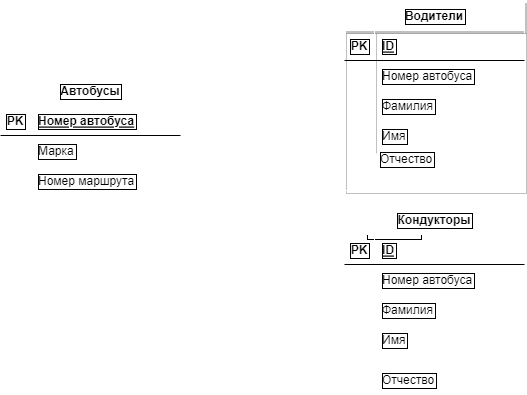

The diagram above was exported from draw.io. Its source (the exported page's mxGraphModel, read from the mxfile embedded in the PNG):
<mxGraphModel dx="772" dy="348" grid="1" gridSize="10" guides="1" tooltips="1" connect="1" arrows="1" fold="1" page="1" pageScale="1" pageWidth="827" pageHeight="1169" math="0" shadow="0">
  <root>
    <object label="" id="0">
      <mxCell />
    </object>
    <mxCell id="1" parent="0" />
    <mxCell id="2" value="Автобусы" style="shape=table;startSize=30;container=1;collapsible=1;childLayout=tableLayout;fixedRows=1;rowLines=0;fontStyle=1;align=center;resizeLast=1;labelBackgroundColor=default;labelBorderColor=default;swimlaneFillColor=none;gradientColor=none;strokeColor=#FFFFFF;" parent="1" vertex="1">
      <mxGeometry x="40" y="100" width="180" height="160" as="geometry" />
    </mxCell>
    <mxCell id="3" value="" style="shape=partialRectangle;collapsible=0;dropTarget=0;pointerEvents=0;fillColor=none;top=0;left=0;bottom=1;right=0;points=[[0,0.5],[1,0.5]];portConstraint=eastwest;labelBackgroundColor=default;labelBorderColor=default;" parent="2" vertex="1">
      <mxGeometry y="30" width="180" height="30" as="geometry" />
    </mxCell>
    <mxCell id="4" value="PK" style="shape=partialRectangle;connectable=0;fillColor=none;top=0;left=0;bottom=0;right=0;fontStyle=1;overflow=hidden;labelBackgroundColor=default;labelBorderColor=default;" parent="3" vertex="1">
      <mxGeometry width="30" height="30" as="geometry">
        <mxRectangle width="30" height="30" as="alternateBounds" />
      </mxGeometry>
    </mxCell>
    <mxCell id="5" value="Номер автобуса" style="shape=partialRectangle;connectable=0;fillColor=none;top=0;left=0;bottom=0;right=0;align=left;spacingLeft=6;fontStyle=5;overflow=hidden;labelBackgroundColor=default;labelBorderColor=default;" parent="3" vertex="1">
      <mxGeometry x="30" width="150" height="30" as="geometry">
        <mxRectangle width="150" height="30" as="alternateBounds" />
      </mxGeometry>
    </mxCell>
    <mxCell id="6" value="" style="shape=partialRectangle;collapsible=0;dropTarget=0;pointerEvents=0;fillColor=none;top=0;left=0;bottom=0;right=0;points=[[0,0.5],[1,0.5]];portConstraint=eastwest;labelBackgroundColor=default;labelBorderColor=default;" parent="2" vertex="1">
      <mxGeometry y="60" width="180" height="30" as="geometry" />
    </mxCell>
    <mxCell id="7" value="" style="shape=partialRectangle;connectable=0;fillColor=none;top=0;left=0;bottom=0;right=0;editable=1;overflow=hidden;labelBackgroundColor=default;labelBorderColor=default;" parent="6" vertex="1">
      <mxGeometry width="30" height="30" as="geometry">
        <mxRectangle width="30" height="30" as="alternateBounds" />
      </mxGeometry>
    </mxCell>
    <mxCell id="8" value="Марка" style="shape=partialRectangle;connectable=0;fillColor=none;top=0;left=0;bottom=0;right=0;align=left;spacingLeft=6;overflow=hidden;labelBackgroundColor=default;labelBorderColor=default;" parent="6" vertex="1">
      <mxGeometry x="30" width="150" height="30" as="geometry">
        <mxRectangle width="150" height="30" as="alternateBounds" />
      </mxGeometry>
    </mxCell>
    <mxCell id="9" value="" style="shape=partialRectangle;collapsible=0;dropTarget=0;pointerEvents=0;fillColor=none;top=0;left=0;bottom=0;right=0;points=[[0,0.5],[1,0.5]];portConstraint=eastwest;labelBackgroundColor=default;labelBorderColor=default;" parent="2" vertex="1">
      <mxGeometry y="90" width="180" height="30" as="geometry" />
    </mxCell>
    <mxCell id="10" value="" style="shape=partialRectangle;connectable=0;fillColor=none;top=0;left=0;bottom=0;right=0;editable=1;overflow=hidden;labelBackgroundColor=default;labelBorderColor=default;" parent="9" vertex="1">
      <mxGeometry width="30" height="30" as="geometry">
        <mxRectangle width="30" height="30" as="alternateBounds" />
      </mxGeometry>
    </mxCell>
    <mxCell id="11" value="Номер маршрута" style="shape=partialRectangle;connectable=0;fillColor=none;top=0;left=0;bottom=0;right=0;align=left;spacingLeft=6;overflow=hidden;labelBackgroundColor=default;labelBorderColor=default;" parent="9" vertex="1">
      <mxGeometry x="30" width="150" height="30" as="geometry">
        <mxRectangle width="150" height="30" as="alternateBounds" />
      </mxGeometry>
    </mxCell>
    <mxCell id="12" value="" style="shape=partialRectangle;collapsible=0;dropTarget=0;pointerEvents=0;fillColor=none;top=0;left=0;bottom=0;right=0;points=[[0,0.5],[1,0.5]];portConstraint=eastwest;labelBackgroundColor=default;labelBorderColor=default;" parent="2" vertex="1">
      <mxGeometry y="120" width="180" height="30" as="geometry" />
    </mxCell>
    <mxCell id="13" value="" style="shape=partialRectangle;connectable=0;fillColor=none;top=0;left=0;bottom=0;right=0;editable=1;overflow=hidden;labelBackgroundColor=default;labelBorderColor=default;" parent="12" vertex="1">
      <mxGeometry width="30" height="30" as="geometry">
        <mxRectangle width="30" height="30" as="alternateBounds" />
      </mxGeometry>
    </mxCell>
    <mxCell id="14" value="" style="shape=partialRectangle;connectable=0;fillColor=none;top=0;left=0;bottom=0;right=0;align=left;spacingLeft=6;overflow=hidden;labelBackgroundColor=default;labelBorderColor=default;" parent="12" vertex="1">
      <mxGeometry x="30" width="150" height="30" as="geometry">
        <mxRectangle width="150" height="30" as="alternateBounds" />
      </mxGeometry>
    </mxCell>
    <mxCell id="15" value="Водители" style="shape=table;startSize=30;container=1;collapsible=1;childLayout=tableLayout;fixedRows=1;rowLines=0;fontStyle=1;align=center;resizeLast=1;labelBackgroundColor=default;labelBorderColor=default;shadow=1;strokeColor=#FFFFFF;" parent="1" vertex="1">
      <mxGeometry x="384" y="25" width="180" height="190" as="geometry" />
    </mxCell>
    <mxCell id="16" value="" style="shape=partialRectangle;collapsible=0;dropTarget=0;pointerEvents=0;fillColor=none;top=0;left=0;bottom=1;right=0;points=[[0,0.5],[1,0.5]];portConstraint=eastwest;labelBackgroundColor=default;labelBorderColor=default;" parent="15" vertex="1">
      <mxGeometry y="30" width="180" height="30" as="geometry" />
    </mxCell>
    <mxCell id="17" value="PK" style="shape=partialRectangle;connectable=0;fillColor=none;top=0;left=0;bottom=0;right=0;fontStyle=1;overflow=hidden;labelBackgroundColor=default;labelBorderColor=default;" parent="16" vertex="1">
      <mxGeometry width="30" height="30" as="geometry">
        <mxRectangle width="30" height="30" as="alternateBounds" />
      </mxGeometry>
    </mxCell>
    <mxCell id="18" value="ID" style="shape=partialRectangle;connectable=0;fillColor=none;top=0;left=0;bottom=0;right=0;align=left;spacingLeft=6;fontStyle=5;overflow=hidden;labelBackgroundColor=default;labelBorderColor=default;" parent="16" vertex="1">
      <mxGeometry x="30" width="150" height="30" as="geometry">
        <mxRectangle width="150" height="30" as="alternateBounds" />
      </mxGeometry>
    </mxCell>
    <mxCell id="19" value="" style="shape=partialRectangle;collapsible=0;dropTarget=0;pointerEvents=0;fillColor=none;top=0;left=0;bottom=0;right=0;points=[[0,0.5],[1,0.5]];portConstraint=eastwest;labelBackgroundColor=default;labelBorderColor=default;" parent="15" vertex="1">
      <mxGeometry y="60" width="180" height="30" as="geometry" />
    </mxCell>
    <mxCell id="20" value="" style="shape=partialRectangle;connectable=0;fillColor=none;top=0;left=0;bottom=0;right=0;editable=1;overflow=hidden;labelBackgroundColor=default;labelBorderColor=default;" parent="19" vertex="1">
      <mxGeometry width="30" height="30" as="geometry">
        <mxRectangle width="30" height="30" as="alternateBounds" />
      </mxGeometry>
    </mxCell>
    <mxCell id="21" value="Номер автобуса" style="shape=partialRectangle;connectable=0;fillColor=none;top=0;left=0;bottom=0;right=0;align=left;spacingLeft=6;overflow=hidden;labelBackgroundColor=default;labelBorderColor=default;" parent="19" vertex="1">
      <mxGeometry x="30" width="150" height="30" as="geometry">
        <mxRectangle width="150" height="30" as="alternateBounds" />
      </mxGeometry>
    </mxCell>
    <mxCell id="22" value="" style="shape=partialRectangle;collapsible=0;dropTarget=0;pointerEvents=0;fillColor=none;top=0;left=0;bottom=0;right=0;points=[[0,0.5],[1,0.5]];portConstraint=eastwest;labelBackgroundColor=default;labelBorderColor=default;" parent="15" vertex="1">
      <mxGeometry y="90" width="180" height="30" as="geometry" />
    </mxCell>
    <mxCell id="23" value="" style="shape=partialRectangle;connectable=0;fillColor=none;top=0;left=0;bottom=0;right=0;editable=1;overflow=hidden;labelBackgroundColor=default;labelBorderColor=default;" parent="22" vertex="1">
      <mxGeometry width="30" height="30" as="geometry">
        <mxRectangle width="30" height="30" as="alternateBounds" />
      </mxGeometry>
    </mxCell>
    <mxCell id="24" value="Фамилия" style="shape=partialRectangle;connectable=0;fillColor=none;top=0;left=0;bottom=0;right=0;align=left;spacingLeft=6;overflow=hidden;labelBackgroundColor=default;labelBorderColor=default;" parent="22" vertex="1">
      <mxGeometry x="30" width="150" height="30" as="geometry">
        <mxRectangle width="150" height="30" as="alternateBounds" />
      </mxGeometry>
    </mxCell>
    <mxCell id="25" value="" style="shape=partialRectangle;collapsible=0;dropTarget=0;pointerEvents=0;fillColor=none;top=0;left=0;bottom=0;right=0;points=[[0,0.5],[1,0.5]];portConstraint=eastwest;labelBackgroundColor=default;labelBorderColor=default;" parent="15" vertex="1">
      <mxGeometry y="120" width="180" height="30" as="geometry" />
    </mxCell>
    <mxCell id="26" value="" style="shape=partialRectangle;connectable=0;fillColor=none;top=0;left=0;bottom=0;right=0;editable=1;overflow=hidden;labelBackgroundColor=default;labelBorderColor=default;" parent="25" vertex="1">
      <mxGeometry width="30" height="30" as="geometry">
        <mxRectangle width="30" height="30" as="alternateBounds" />
      </mxGeometry>
    </mxCell>
    <mxCell id="27" value="Имя" style="shape=partialRectangle;connectable=0;fillColor=none;top=0;left=0;bottom=0;right=0;align=left;spacingLeft=6;overflow=hidden;labelBackgroundColor=default;labelBorderColor=default;" parent="25" vertex="1">
      <mxGeometry x="30" width="150" height="30" as="geometry">
        <mxRectangle width="150" height="30" as="alternateBounds" />
      </mxGeometry>
    </mxCell>
    <mxCell id="28" value="Отчество" style="shape=partialRectangle;connectable=0;fillColor=none;top=0;left=0;bottom=0;right=0;align=left;spacingLeft=6;overflow=hidden;labelBackgroundColor=default;labelBorderColor=default;" parent="1" vertex="1">
      <mxGeometry x="399" y="240" width="150" height="30" as="geometry">
        <mxRectangle width="150" height="30" as="alternateBounds" />
      </mxGeometry>
    </mxCell>
    <mxCell id="29" style="edgeStyle=none;html=1;exitX=1;exitY=0.5;exitDx=0;exitDy=0;entryX=0;entryY=0.5;entryDx=0;entryDy=0;labelBackgroundColor=default;labelBorderColor=default;strokeColor=#FFFFFF;" parent="1" source="3" target="19" edge="1">
      <mxGeometry relative="1" as="geometry">
        <Array as="points">
          <mxPoint x="290" y="100" />
        </Array>
      </mxGeometry>
    </mxCell>
    <mxCell id="43" value="Отчество" style="shape=partialRectangle;connectable=0;fillColor=none;top=0;left=0;bottom=0;right=0;align=left;spacingLeft=6;overflow=hidden;labelBackgroundColor=default;labelBorderColor=default;" parent="1" vertex="1">
      <mxGeometry x="414" y="389" width="150" height="30" as="geometry">
        <mxRectangle width="150" height="30" as="alternateBounds" />
      </mxGeometry>
    </mxCell>
    <mxCell id="44" value="Отчество" style="shape=partialRectangle;connectable=0;fillColor=none;top=0;left=0;bottom=0;right=0;align=left;spacingLeft=6;overflow=hidden;labelBackgroundColor=default;labelBorderColor=default;" parent="1" vertex="1">
      <mxGeometry x="412" y="168" width="150" height="30" as="geometry">
        <mxRectangle width="150" height="30" as="alternateBounds" />
      </mxGeometry>
    </mxCell>
    <mxCell id="45" style="edgeStyle=none;html=1;exitX=1;exitY=0.5;exitDx=0;exitDy=0;entryX=0;entryY=0.5;entryDx=0;entryDy=0;labelBackgroundColor=default;labelBorderColor=default;strokeColor=#FFFFFF;" parent="1" source="3" target="34" edge="1">
      <mxGeometry relative="1" as="geometry">
        <Array as="points">
          <mxPoint x="290" y="145" />
          <mxPoint x="290" y="304" />
        </Array>
      </mxGeometry>
    </mxCell>
    <mxCell id="30" value="Кондукторы" style="shape=table;startSize=30;container=1;collapsible=1;childLayout=tableLayout;fixedRows=1;rowLines=0;fontStyle=1;align=center;resizeLast=1;labelBackgroundColor=default;labelBorderColor=default;strokeColor=#FFFFFF;" parent="1" vertex="1">
      <mxGeometry x="384" y="229" width="180" height="190" as="geometry">
        <mxRectangle x="384" y="229" width="110" height="30" as="alternateBounds" />
      </mxGeometry>
    </mxCell>
    <mxCell id="31" value="" style="shape=partialRectangle;collapsible=0;dropTarget=0;pointerEvents=0;fillColor=none;top=0;left=0;bottom=1;right=0;points=[[0,0.5],[1,0.5]];portConstraint=eastwest;labelBackgroundColor=default;labelBorderColor=default;" parent="30" vertex="1">
      <mxGeometry y="30" width="180" height="30" as="geometry" />
    </mxCell>
    <mxCell id="32" value="PK" style="shape=partialRectangle;connectable=0;fillColor=none;top=0;left=0;bottom=0;right=0;fontStyle=1;overflow=hidden;labelBackgroundColor=default;labelBorderColor=default;" parent="31" vertex="1">
      <mxGeometry width="30" height="30" as="geometry">
        <mxRectangle width="30" height="30" as="alternateBounds" />
      </mxGeometry>
    </mxCell>
    <mxCell id="33" value="ID" style="shape=partialRectangle;connectable=0;fillColor=none;top=0;left=0;bottom=0;right=0;align=left;spacingLeft=6;fontStyle=5;overflow=hidden;labelBackgroundColor=default;labelBorderColor=default;" parent="31" vertex="1">
      <mxGeometry x="30" width="150" height="30" as="geometry">
        <mxRectangle width="150" height="30" as="alternateBounds" />
      </mxGeometry>
    </mxCell>
    <mxCell id="34" value="" style="shape=partialRectangle;collapsible=0;dropTarget=0;pointerEvents=0;fillColor=none;top=0;left=0;bottom=0;right=0;points=[[0,0.5],[1,0.5]];portConstraint=eastwest;labelBackgroundColor=default;labelBorderColor=default;" parent="30" vertex="1">
      <mxGeometry y="60" width="180" height="30" as="geometry" />
    </mxCell>
    <mxCell id="35" value="" style="shape=partialRectangle;connectable=0;fillColor=none;top=0;left=0;bottom=0;right=0;editable=1;overflow=hidden;labelBackgroundColor=default;labelBorderColor=default;" parent="34" vertex="1">
      <mxGeometry width="30" height="30" as="geometry">
        <mxRectangle width="30" height="30" as="alternateBounds" />
      </mxGeometry>
    </mxCell>
    <mxCell id="36" value="Номер автобуса" style="shape=partialRectangle;connectable=0;fillColor=none;top=0;left=0;bottom=0;right=0;align=left;spacingLeft=6;overflow=hidden;labelBackgroundColor=default;labelBorderColor=default;" parent="34" vertex="1">
      <mxGeometry x="30" width="150" height="30" as="geometry">
        <mxRectangle width="150" height="30" as="alternateBounds" />
      </mxGeometry>
    </mxCell>
    <mxCell id="37" value="" style="shape=partialRectangle;collapsible=0;dropTarget=0;pointerEvents=0;fillColor=none;top=0;left=0;bottom=0;right=0;points=[[0,0.5],[1,0.5]];portConstraint=eastwest;labelBackgroundColor=default;labelBorderColor=default;" parent="30" vertex="1">
      <mxGeometry y="90" width="180" height="30" as="geometry" />
    </mxCell>
    <mxCell id="38" value="" style="shape=partialRectangle;connectable=0;fillColor=none;top=0;left=0;bottom=0;right=0;editable=1;overflow=hidden;labelBackgroundColor=default;labelBorderColor=default;" parent="37" vertex="1">
      <mxGeometry width="30" height="30" as="geometry">
        <mxRectangle width="30" height="30" as="alternateBounds" />
      </mxGeometry>
    </mxCell>
    <mxCell id="39" value="Фамилия" style="shape=partialRectangle;connectable=0;fillColor=none;top=0;left=0;bottom=0;right=0;align=left;spacingLeft=6;overflow=hidden;labelBackgroundColor=default;labelBorderColor=default;" parent="37" vertex="1">
      <mxGeometry x="30" width="150" height="30" as="geometry">
        <mxRectangle width="150" height="30" as="alternateBounds" />
      </mxGeometry>
    </mxCell>
    <mxCell id="40" value="" style="shape=partialRectangle;collapsible=0;dropTarget=0;pointerEvents=0;fillColor=none;top=0;left=0;bottom=0;right=0;points=[[0,0.5],[1,0.5]];portConstraint=eastwest;labelBackgroundColor=default;labelBorderColor=default;" parent="30" vertex="1">
      <mxGeometry y="120" width="180" height="30" as="geometry" />
    </mxCell>
    <mxCell id="41" value="" style="shape=partialRectangle;connectable=0;fillColor=none;top=0;left=0;bottom=0;right=0;editable=1;overflow=hidden;labelBackgroundColor=default;labelBorderColor=default;" parent="40" vertex="1">
      <mxGeometry width="30" height="30" as="geometry">
        <mxRectangle width="30" height="30" as="alternateBounds" />
      </mxGeometry>
    </mxCell>
    <mxCell id="42" value="Имя" style="shape=partialRectangle;connectable=0;fillColor=none;top=0;left=0;bottom=0;right=0;align=left;spacingLeft=6;overflow=hidden;labelBackgroundColor=default;labelBorderColor=default;" parent="40" vertex="1">
      <mxGeometry x="30" width="150" height="30" as="geometry">
        <mxRectangle width="150" height="30" as="alternateBounds" />
      </mxGeometry>
    </mxCell>
  </root>
</mxGraphModel>